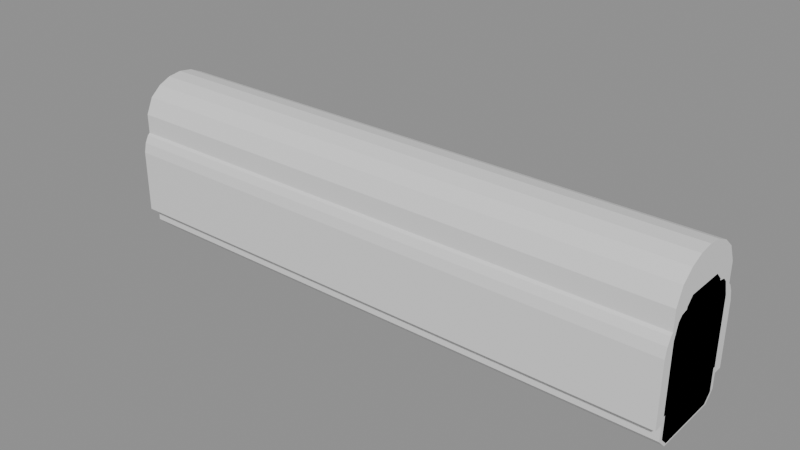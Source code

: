 # Source: Ver2.blend  (saved by Blender 5.2.45; exported with 4.5.12 LTS)
import bpy
from mathutils import Matrix  # noqa: F401  (used for matrix-valued properties, if any)

bpy.ops.wm.read_factory_settings(use_empty=True)
scene = bpy.context.scene
scene.name = 'Scene'

# ---- materials (node trees are filled in below, after node groups)
mat_x = bpy.data.materials.new('車両外形_色')
mat_x.roughness = 0.5
mat_x_1 = bpy.data.materials.new('車両限界_色')
mat_x_1.roughness = 0.5
mat_001 = bpy.data.materials.new('建築限界_色.001')
mat_001.diffuse_color = (0.12, 0.68, 0.42, 1.0)

# ---- material node trees
mat_x.use_nodes = True; mat_x.node_tree.nodes.clear()
_N = mat_x.node_tree.nodes; _L = mat_x.node_tree.links
n0 = _N.new('ShaderNodeBsdfPrincipled'); n0.name = 'Principled BSDF'; n0.location = (-200, 100)
n0.inputs[10].default_value = 0.005
n1 = _N.new('ShaderNodeOutputMaterial'); n1.name = 'Material Output'; n1.location = (200, 100)
n2 = _N.new('ShaderNodeNormalMap'); n2.name = 'Normal Map'; n2.location = (-600, -600)
n2.label = 'Normal/Map'
n2.width = 160
n2.inputs[0].default_value = 0.0
_L.new(n0.outputs[0], n1.inputs[0])
_L.new(n2.outputs[0], n0.inputs[5])
n1.is_active_output = True
mat_x_1.use_nodes = True; mat_x_1.node_tree.nodes.clear()
_N = mat_x_1.node_tree.nodes; _L = mat_x_1.node_tree.links
n0 = _N.new('ShaderNodeBsdfPrincipled'); n0.name = 'Principled BSDF'; n0.location = (-200, 100)
n0.inputs[10].default_value = 0.005
n1 = _N.new('ShaderNodeOutputMaterial'); n1.name = 'Material Output'; n1.location = (200, 100)
n2 = _N.new('ShaderNodeNormalMap'); n2.name = 'Normal Map'; n2.location = (-600, -600)
n2.label = 'Normal/Map'
n2.width = 160
n2.inputs[0].default_value = 0.0
_L.new(n0.outputs[0], n1.inputs[0])
_L.new(n2.outputs[0], n0.inputs[5])
n1.is_active_output = True
mat_001.use_nodes = True; mat_001.node_tree.nodes.clear()
_N = mat_001.node_tree.nodes; _L = mat_001.node_tree.links
n0 = _N.new('ShaderNodeBsdfPrincipled'); n0.name = 'Principled BSDF'; n0.location = (-200, 100)
n0.inputs[10].default_value = 0.005
n1 = _N.new('ShaderNodeOutputMaterial'); n1.name = 'Material Output'; n1.location = (200, 100)
_L.new(n0.outputs[0], n1.inputs[0])
n1.is_active_output = True

# ---- meshes
me_x = bpy.data.meshes.new('車両外形')
me_x.from_pydata([(-10.0, 1.1, 0.1), (-10.0, 1.38, 0.4), (-10.0, 1.38, 1.2), (-10.0, 1.45, 1.2), (-10.0, 1.45, 3.45), (-10.0, 1.1, 4.15), (-10.0, 0.9, 4.2), (-10.0, 0.6, 4.3), (-10.0, -0.6, 4.3), (-10.0, -0.9, 4.2), (-10.0, -1.1, 4.15), (-10.0, -1.45, 3.45), (-10.0, -1.45, 1.2), (-10.0, -1.38, 1.2), (-10.0, -1.38, 0.4), (-10.0, -1.1, 0.1), (10.0, 1.1, 0.1), (10.0, 1.38, 0.4), (10.0, 1.38, 1.2), (10.0, 1.45, 1.2), (10.0, 1.45, 3.45), (10.0, 1.1, 4.15), (10.0, 0.9, 4.2), (10.0, 0.6, 4.3), (10.0, -0.6, 4.3), (10.0, -0.9, 4.2), (10.0, -1.1, 4.15), (10.0, -1.45, 3.45), (10.0, -1.45, 1.2), (10.0, -1.38, 1.2), (10.0, -1.38, 0.4), (10.0, -1.1, 0.1), (-10.25, 0.18, 0.75), (-10.25, 0.18, 1.05), (-10.25, -0.18, 1.05), (-10.25, -0.18, 0.75), (-9.95, 0.18, 0.75), (-9.95, 0.18, 1.05), (-9.95, -0.18, 1.05), (-9.95, -0.18, 0.75), (9.95, 0.18, 0.75), (9.95, 0.18, 1.05), (9.95, -0.18, 1.05), (9.95, -0.18, 0.75), (10.25, 0.18, 0.75), (10.25, 0.18, 1.05), (10.25, -0.18, 1.05), (10.25, -0.18, 0.75), (5.0, 0.65, 4.29), (5.0, 0.65, 4.515), (5.0, -0.65, 4.515), (5.0, -0.65, 4.29), (7.0, 0.65, 4.29), (7.0, 0.65, 4.515), (7.0, -0.65, 4.515), (7.0, -0.65, 4.29), (-10.0, -1.3, 4.0), (10.0, -1.3, 4.0), (-10.0, 1.3, 4.0), (10.0, 1.3, 4.0)], [], [(15, 14, 13, 12, 11, 56, 10, 9, 8, 7, 6, 5, 58, 4, 3, 2, 1, 0), (16, 17, 18, 19, 20, 59, 21, 22, 23, 24, 25, 26, 57, 27, 28, 29, 30, 31), (0, 1, 17, 16), (1, 2, 18, 17), (2, 3, 19, 18), (3, 4, 20, 19), (58, 5, 21, 59), (5, 6, 22, 21), (6, 7, 23, 22), (7, 8, 24, 23), (8, 9, 25, 24), (9, 10, 26, 25), (56, 11, 27, 57), (11, 12, 28, 27), (12, 13, 29, 28), (13, 14, 30, 29), (14, 15, 31, 30), (15, 0, 16, 31), (35, 34, 33, 32), (36, 37, 38, 39), (32, 33, 37, 36), (33, 34, 38, 37), (34, 35, 39, 38), (35, 32, 36, 39), (43, 42, 41, 40), (44, 45, 46, 47), (40, 41, 45, 44), (41, 42, 46, 45), (42, 43, 47, 46), (43, 40, 44, 47), (51, 50, 49, 48), (52, 53, 54, 55), (48, 49, 53, 52), (49, 50, 54, 53), (50, 51, 55, 54), (51, 48, 52, 55), (10, 56, 57, 26), (4, 58, 59, 20)])
me_x.polygons.foreach_set('use_smooth', [True] * 38)
_k = set([(0, 1), (0, 15), (0, 16), (1, 2), (1, 17), (2, 3), (2, 18), (3, 4), (3, 19), (4, 20), (4, 58), (5, 6), (5, 21), (5, 58), (6, 7), (6, 22), (7, 8), (7, 23), (8, 9), (8, 24), (9, 10), (9, 25), (10, 26), (10, 56), (11, 12), (11, 27), (11, 56), (12, 13), (12, 28), (13, 14), (13, 29), (14, 15), (14, 30), (15, 31), (16, 17), (16, 31), (17, 18), (18, 19), (19, 20), (20, 59), (21, 22), (21, 59), (22, 23), (23, 24), (24, 25), (25, 26), (26, 57), (27, 28), (27, 57), (28, 29), (29, 30), (30, 31), (32, 33), (32, 35), (32, 36), (33, 34), (33, 37), (34, 35), (34, 38), (35, 39), (36, 37), (36, 39), (37, 38), (38, 39), (40, 41), (40, 43), (40, 44), (41, 42), (41, 45), (42, 43), (42, 46), (43, 47), (44, 45), (44, 47), (45, 46), (46, 47), (48, 49), (48, 51), (48, 52), (49, 50), (49, 53), (50, 51), (50, 54), (51, 55), (52, 53), (52, 55), (53, 54), (54, 55)])
me_x.attributes.new('sharp_edge', 'BOOLEAN', 'EDGE').data.foreach_set('value', [ (min(e.vertices), max(e.vertices)) in _k for e in me_x.edges])
me_x.materials.append(mat_x)
me_x.update()
me_x.normals_split_custom_set([tuple(v) for v in zip(*[iter([-1.0, -8.222e-08, 0.0, -1.0, -8.222e-08, 0.0, -1.0, -8.222e-08, 0.0, -1.0, -8.222e-08, 0.0, -1.0, -8.222e-08, 0.0, -1.0, -8.222e-08, 0.0, -1.0, -8.222e-08, 0.0, -1.0, -8.222e-08, 0.0, -1.0, -8.222e-08, 0.0, -1.0, -8.222e-08, 0.0, -1.0, -8.222e-08, 0.0, -1.0, -8.222e-08, 0.0, -1.0, -8.222e-08, 0.0, -1.0, -8.222e-08, 0.0, -1.0, -8.222e-08, 0.0, -1.0, -8.222e-08, 0.0, -1.0, -8.222e-08, 0.0, -1.0, -8.222e-08, 0.0, 1.0, 8.222e-08, 0.0, 1.0, 8.222e-08, 0.0, 1.0, 8.222e-08, 0.0, 1.0, 8.222e-08, 0.0, 1.0, 8.222e-08, 0.0, 1.0, 8.222e-08, 0.0, 1.0, 8.222e-08, 0.0, 1.0, 8.222e-08, 0.0, 1.0, 8.222e-08, 0.0, 1.0, 8.222e-08, 0.0, 1.0, 8.222e-08, 0.0, 1.0, 8.222e-08, 0.0, 1.0, 8.222e-08, 0.0, 1.0, 8.222e-08, 0.0, 1.0, 8.222e-08, 0.0, 1.0, 8.222e-08, 0.0, 1.0, 8.222e-08, 0.0, 1.0, 8.222e-08, 0.0, 0.0, 0.7311, -0.6823, 0.0, 0.7311, -0.6823, 0.0, 0.7311, -0.6823, 0.0, 0.7311, -0.6823, 0.0, 1.0, 0.0, 0.0, 1.0, 0.0, 0.0, 1.0, 0.0, 0.0, 1.0, 0.0, 0.0, 0.0, -1.0, 0.0, 0.0, -1.0, 0.0, 0.0, -1.0, 0.0, 0.0, -1.0, 0.0, 1.0, 0.0, 0.0, 1.0, 0.0, 0.0, 1.0, 0.0, 0.0, 1.0, 0.0, 0.0, 0.8272, 0.562, 0.0, 0.6, 0.8, 0.0, 0.6, 0.8, 0.0, 0.8272, 0.562, 0.0, 0.2425, 0.9701, 0.0, 0.2425, 0.9701, 0.0, 0.2425, 0.9701, 0.0, 0.2425, 0.9701, 0.0, 0.3162, 0.9487, 0.0, 0.3162, 0.9487, 0.0, 0.3162, 0.9487, 0.0, 0.3162, 0.9487, 0.0, 0.0, 1.0, 0.0, 0.0, 1.0, 0.0, 0.0, 1.0, 0.0, 0.0, 1.0, 0.0, -0.3162, 0.9487, 0.0, -0.3162, 0.9487, 0.0, -0.3162, 0.9487, 0.0, -0.3162, 0.9487, 0.0, -0.2425, 0.9701, 0.0, -0.2425, 0.9701, 0.0, -0.2425, 0.9701, 0.0, -0.2425, 0.9701, 0.0, -0.8272, 0.562, 0.0, -0.9648, 0.2631, 0.0, -0.9648, 0.2631, 0.0, -0.8272, 0.562, 0.0, -1.0, 0.0, 0.0, -1.0, 0.0, 0.0, -1.0, 0.0, 0.0, -1.0, 0.0, 0.0, 0.0, -1.0, 0.0, 0.0, -1.0, 0.0, 0.0, -1.0, 0.0, 0.0, -1.0, 0.0, -1.0, 0.0, 0.0, -1.0, 0.0, 0.0, -1.0, 0.0, 0.0, -1.0, 0.0, 0.0, -0.7311, -0.6823, 0.0, -0.7311, -0.6823, 0.0, -0.7311, -0.6823, 0.0, -0.7311, -0.6823, 0.0, 0.0, -1.0, 0.0, 0.0, -1.0, 0.0, 0.0, -1.0, 0.0, 0.0, -1.0, -1.0, 0.0, 0.0, -1.0, 0.0, 0.0, -1.0, 0.0, 0.0, -1.0, 0.0, 0.0, 1.0, 0.0, 0.0, 1.0, 0.0, 0.0, 1.0, 0.0, 0.0, 1.0, 0.0, 0.0, 0.0, 1.0, 0.0, 0.0, 1.0, 0.0, 0.0, 1.0, 0.0, 0.0, 1.0, 0.0, 0.0, 0.0, 1.0, 0.0, 0.0, 1.0, 0.0, 0.0, 1.0, 0.0, 0.0, 1.0, 0.0, -1.0, 0.0, 0.0, -1.0, 0.0, 0.0, -1.0, 0.0, 0.0, -1.0, 0.0, 0.0, 0.0, -1.0, 0.0, 0.0, -1.0, 0.0, 0.0, -1.0, 0.0, 0.0, -1.0, -1.0, 0.0, 0.0, -1.0, 0.0, 0.0, -1.0, 0.0, 0.0, -1.0, 0.0, 0.0, 1.0, 0.0, 0.0, 1.0, 0.0, 0.0, 1.0, 0.0, 0.0, 1.0, 0.0, 0.0, 0.0, 1.0, 0.0, 0.0, 1.0, 0.0, 0.0, 1.0, 0.0, 0.0, 1.0, 0.0, 0.0, 0.0, 1.0, 0.0, 0.0, 1.0, 0.0, 0.0, 1.0, 0.0, 0.0, 1.0, 0.0, -1.0, 0.0, 0.0, -1.0, 0.0, 0.0, -1.0, 0.0, 0.0, -1.0, 0.0, 0.0, 0.0, -1.0, 0.0, 0.0, -1.0, 0.0, 0.0, -1.0, 0.0, 0.0, -1.0, -1.0, 0.0, 0.0, -1.0, 0.0, 0.0, -1.0, 0.0, 0.0, -1.0, 0.0, 0.0, 1.0, 0.0, 0.0, 1.0, 0.0, 0.0, 1.0, 0.0, 0.0, 1.0, 0.0, 0.0, 0.0, 1.0, 0.0, 0.0, 1.0, 0.0, 0.0, 1.0, 0.0, 0.0, 1.0, 0.0, 0.0, 0.0, 1.0, 0.0, 0.0, 1.0, 0.0, 0.0, 1.0, 0.0, 0.0, 1.0, 0.0, -1.0, 0.0, 0.0, -1.0, 0.0, 0.0, -1.0, 0.0, 0.0, -1.0, 0.0, 0.0, 0.0, -1.0, 0.0, 0.0, -1.0, 0.0, 0.0, -1.0, 0.0, 0.0, -1.0, 0.0, -0.6, 0.8, 0.0, -0.8272, 0.562, 0.0, -0.8272, 0.562, 0.0, -0.6, 0.8, 0.0, 0.9648, 0.2631, 0.0, 0.8272, 0.562, 0.0, 0.8272, 0.562, 0.0, 0.9648, 0.2631])] * 3)])
me_x_1 = bpy.data.meshes.new('車両限界')
me_x_1.from_pydata([(-10.25, 1.145, 0.075), (-10.25, 1.425, 0.355), (-10.25, 1.425, 1.16), (-10.25, 1.5, 1.16), (-10.25, 1.5, 3.5), (-10.25, 1.2, 4.15), (-10.25, 0.95, 4.2), (-10.25, 0.95, 4.265), (-10.25, 0.7, 4.515), (-10.25, -0.7, 4.515), (-10.25, -0.95, 4.265), (-10.25, -0.95, 4.2), (-10.25, -1.2, 4.15), (-10.25, -1.5, 3.5), (-10.25, -1.5, 1.16), (-10.25, -1.425, 1.16), (-10.25, -1.425, 0.355), (-10.25, -1.145, 0.075), (10.25, 1.145, 0.075), (10.25, 1.425, 0.355), (10.25, 1.425, 1.16), (10.25, 1.5, 1.16), (10.25, 1.5, 3.5), (10.25, 1.2, 4.15), (10.25, 0.95, 4.2), (10.25, 0.95, 4.265), (10.25, 0.7, 4.515), (10.25, -0.7, 4.515), (10.25, -0.95, 4.265), (10.25, -0.95, 4.2), (10.25, -1.2, 4.15), (10.25, -1.5, 3.5), (10.25, -1.5, 1.16), (10.25, -1.425, 1.16), (10.25, -1.425, 0.355), (10.25, -1.145, 0.075), (-10.25, -1.35, 4.0), (10.25, -1.35, 4.0), (-10.25, 1.35, 4.0), (10.25, 1.35, 4.0)], [], [(17, 16, 15, 14, 13, 36, 12, 11, 10, 9, 8, 7, 6, 5, 38, 4, 3, 2, 1, 0), (18, 19, 20, 21, 22, 39, 23, 24, 25, 26, 27, 28, 29, 30, 37, 31, 32, 33, 34, 35), (0, 1, 19, 18), (1, 2, 20, 19), (2, 3, 21, 20), (3, 4, 22, 21), (38, 5, 23, 39), (5, 6, 24, 23), (6, 7, 25, 24), (7, 8, 26, 25), (8, 9, 27, 26), (9, 10, 28, 27), (10, 11, 29, 28), (11, 12, 30, 29), (36, 13, 31, 37), (13, 14, 32, 31), (14, 15, 33, 32), (15, 16, 34, 33), (16, 17, 35, 34), (17, 0, 18, 35), (12, 36, 37, 30), (4, 38, 39, 22)])
me_x_1.polygons.foreach_set('use_smooth', [True] * 22)
_k = set([(0, 1), (0, 17), (0, 18), (1, 2), (1, 19), (2, 3), (2, 20), (3, 4), (3, 21), (4, 22), (4, 38), (5, 6), (5, 23), (5, 38), (6, 7), (6, 24), (7, 8), (7, 25), (8, 9), (8, 26), (9, 10), (9, 27), (10, 11), (10, 28), (11, 12), (11, 29), (12, 30), (12, 36), (13, 14), (13, 31), (13, 36), (14, 15), (14, 32), (15, 16), (15, 33), (16, 17), (16, 34), (17, 35), (18, 19), (18, 35), (19, 20), (20, 21), (21, 22), (22, 39), (23, 24), (23, 39), (24, 25), (25, 26), (26, 27), (27, 28), (28, 29), (29, 30), (30, 37), (31, 32), (31, 37), (32, 33), (33, 34), (34, 35)])
me_x_1.attributes.new('sharp_edge', 'BOOLEAN', 'EDGE').data.foreach_set('value', [ (min(e.vertices), max(e.vertices)) in _k for e in me_x_1.edges])
me_x_1.materials.append(mat_x_1)
me_x_1.update()
me_x_1.normals_split_custom_set([tuple(v) for v in zip(*[iter([-1.0, 9.548e-08, 0.0, -1.0, 9.548e-08, 0.0, -1.0, 9.548e-08, 0.0, -1.0, 9.548e-08, 0.0, -1.0, 9.548e-08, 0.0, -1.0, 9.548e-08, 0.0, -1.0, 9.548e-08, 0.0, -1.0, 9.548e-08, 0.0, -1.0, 9.548e-08, 0.0, -1.0, 9.548e-08, 0.0, -1.0, 9.548e-08, 0.0, -1.0, 9.548e-08, 0.0, -1.0, 9.548e-08, 0.0, -1.0, 9.548e-08, 0.0, -1.0, 9.548e-08, 0.0, -1.0, 9.548e-08, 0.0, -1.0, 9.548e-08, 0.0, -1.0, 9.548e-08, 0.0, -1.0, 9.548e-08, 0.0, -1.0, 9.548e-08, 0.0, 1.0, -9.548e-08, 0.0, 1.0, -9.548e-08, 0.0, 1.0, -9.548e-08, 0.0, 1.0, -9.548e-08, 0.0, 1.0, -9.548e-08, 0.0, 1.0, -9.548e-08, 0.0, 1.0, -9.548e-08, 0.0, 1.0, -9.548e-08, 0.0, 1.0, -9.548e-08, 0.0, 1.0, -9.548e-08, 0.0, 1.0, -9.548e-08, 0.0, 1.0, -9.548e-08, 0.0, 1.0, -9.548e-08, 0.0, 1.0, -9.548e-08, 0.0, 1.0, -9.548e-08, 0.0, 1.0, -9.548e-08, 0.0, 1.0, -9.548e-08, 0.0, 1.0, -9.548e-08, 0.0, 1.0, -9.548e-08, 0.0, 1.0, -9.548e-08, 0.0, 0.0, 0.7071, -0.7071, 0.0, 0.7071, -0.7071, 0.0, 0.7071, -0.7071, 0.0, 0.7071, -0.7071, 0.0, 1.0, 0.0, 0.0, 1.0, 0.0, 0.0, 1.0, 0.0, 0.0, 1.0, 0.0, 0.0, 0.0, -1.0, 0.0, 0.0, -1.0, 0.0, 0.0, -1.0, 0.0, 0.0, -1.0, 0.0, 1.0, 0.0, 0.0, 1.0, 0.0, 0.0, 1.0, 0.0, 0.0, 1.0, 0.0, 0.0, 0.8585, 0.5128, 0.0, 0.7071, 0.7071, 0.0, 0.7071, 0.7071, 0.0, 0.8585, 0.5128, 0.0, 0.1961, 0.9806, 0.0, 0.1961, 0.9806, 0.0, 0.1961, 0.9806, 0.0, 0.1961, 0.9806, 0.0, 1.0, 0.0, 0.0, 1.0, 0.0, 0.0, 1.0, 0.0, 0.0, 1.0, 0.0, 0.0, 0.7071, 0.7071, 0.0, 0.7071, 0.7071, 0.0, 0.7071, 0.7071, 0.0, 0.7071, 0.7071, 0.0, 0.0, 1.0, 0.0, 0.0, 1.0, 0.0, 0.0, 1.0, 0.0, 0.0, 1.0, 0.0, -0.7071, 0.7071, 0.0, -0.7071, 0.7071, 0.0, -0.7071, 0.7071, 0.0, -0.7071, 0.7071, 0.0, -1.0, 0.0, 0.0, -1.0, 0.0, 0.0, -1.0, 0.0, 0.0, -1.0, 0.0, 0.0, -0.1961, 0.9806, 0.0, -0.1961, 0.9806, 0.0, -0.1961, 0.9806, 0.0, -0.1961, 0.9806, 0.0, -0.8585, 0.5128, 0.0, -0.9578, 0.2873, 0.0, -0.9578, 0.2873, 0.0, -0.8585, 0.5128, 0.0, -1.0, 0.0, 0.0, -1.0, 0.0, 0.0, -1.0, 0.0, 0.0, -1.0, 0.0, 0.0, 0.0, -1.0, 0.0, 0.0, -1.0, 0.0, 0.0, -1.0, 0.0, 0.0, -1.0, 0.0, -1.0, 0.0, 0.0, -1.0, 0.0, 0.0, -1.0, 0.0, 0.0, -1.0, 0.0, 0.0, -0.7071, -0.7071, 0.0, -0.7071, -0.7071, 0.0, -0.7071, -0.7071, 0.0, -0.7071, -0.7071, 0.0, 0.0, -1.0, 0.0, 0.0, -1.0, 0.0, 0.0, -1.0, 0.0, 0.0, -1.0, 0.0, -0.7071, 0.7071, 0.0, -0.8585, 0.5128, 0.0, -0.8585, 0.5128, 0.0, -0.7071, 0.7071, 0.0, 0.9578, 0.2873, 0.0, 0.8585, 0.5128, 0.0, 0.8585, 0.5128, 0.0, 0.9578, 0.2873])] * 3)])
me_001 = bpy.data.meshes.new('建築限界.001')
me_001.from_pydata([(-10.25, 1.225, 0.025), (-10.25, 1.575, 0.375), (-10.25, 1.575, 0.92), (-10.25, 1.9, 0.92), (-10.25, 1.9, 3.156), (-10.25, 1.824, 3.5), (-10.25, 1.696, 3.75), (-10.25, 1.61, 3.823), (-10.25, 1.61, 3.91), (-10.25, 1.61, 4.515), (-10.25, 1.35, 5.091), (-10.25, 0.95, 5.429), (-10.25, 0.5, 5.629), (-10.25, 0.001, 5.699), (-10.25, -0.001, 5.699), (-10.25, -0.5, 5.629), (-10.25, -0.95, 5.429), (-10.25, -1.35, 5.091), (-10.25, -1.61, 4.515), (-10.25, -1.61, 3.91), (-10.25, -1.61, 3.823), (-10.25, -1.696, 3.75), (-10.25, -1.824, 3.5), (-10.25, -1.9, 3.156), (-10.25, -1.9, 0.92), (-10.25, -1.575, 0.92), (-10.25, -1.575, 0.375), (-10.25, -1.225, 0.025), (10.25, 1.225, 0.025), (10.25, 1.575, 0.375), (10.25, 1.575, 0.92), (10.25, 1.9, 0.92), (10.25, 1.9, 3.156), (10.25, 1.824, 3.5), (10.25, 1.696, 3.75), (10.25, 1.61, 3.823), (10.25, 1.61, 3.91), (10.25, 1.61, 4.515), (10.25, 1.35, 5.091), (10.25, 0.95, 5.429), (10.25, 0.5, 5.629), (10.25, 0.001, 5.699), (10.25, -0.001, 5.699), (10.25, -0.5, 5.629), (10.25, -0.95, 5.429), (10.25, -1.35, 5.091), (10.25, -1.61, 4.515), (10.25, -1.61, 3.91), (10.25, -1.61, 3.823), (10.25, -1.696, 3.75), (10.25, -1.824, 3.5), (10.25, -1.9, 3.156), (10.25, -1.9, 0.92), (10.25, -1.575, 0.92), (10.25, -1.575, 0.375), (10.25, -1.225, 0.025)], [], [(27, 26, 25, 24, 23, 22, 21, 20, 19, 18, 17, 16, 15, 14, 13, 12, 11, 10, 9, 8, 7, 6, 5, 4, 3, 2, 1, 0), (28, 29, 30, 31, 32, 33, 34, 35, 36, 37, 38, 39, 40, 41, 42, 43, 44, 45, 46, 47, 48, 49, 50, 51, 52, 53, 54, 55), (0, 1, 29, 28), (1, 2, 30, 29), (2, 3, 31, 30), (3, 4, 32, 31), (4, 5, 33, 32), (5, 6, 34, 33), (6, 7, 35, 34), (7, 8, 36, 35), (8, 9, 37, 36), (9, 10, 38, 37), (10, 11, 39, 38), (11, 12, 40, 39), (12, 13, 41, 40), (13, 14, 42, 41), (14, 15, 43, 42), (15, 16, 44, 43), (16, 17, 45, 44), (17, 18, 46, 45), (18, 19, 47, 46), (19, 20, 48, 47), (20, 21, 49, 48), (21, 22, 50, 49), (22, 23, 51, 50), (23, 24, 52, 51), (24, 25, 53, 52), (25, 26, 54, 53), (26, 27, 55, 54), (27, 0, 28, 55)])
me_001.materials.append(mat_001)
me_001.update()

# ---- objects
ob_x = bpy.data.objects.new('車両外形', me_x)
ob_x_1 = bpy.data.objects.new('車両限界', me_x_1)
ob_x_2 = bpy.data.objects.new('建築限界', me_001)

# ---- transforms, parenting, visibility, modifiers, constraints
ob_x.location = (0.0, 0.0, 0.0)
ob_x.color = (0.8, 0.8, 0.8, 1.0)
ob_x_1.location = (0.0, 0.0, 0.0)
ob_x_1.color = (0.8, 0.8, 0.8, 1.0)
ob_x_1.display_type = 'WIRE'
ob_x_1.show_in_front = True
ob_x_2.location = (0.0, 0.0, 0.0)
ob_x_2.color = (0.12, 0.68, 0.42, 1.0)
ob_x_2.display_type = 'WIRE'
ob_x_2.show_in_front = True

# ---- collection membership
scene.collection.objects.link(ob_x)
scene.collection.objects.link(ob_x_1)
scene.collection.objects.link(ob_x_2)

# ---- scene / render settings (as saved in the file)
scene.frame_start = 1; scene.frame_end = 250; scene.frame_set(1)
scene.render.engine = 'BLENDER_EEVEE_NEXT'
scene.render.bake_bias = 0.0
scene.render.bake_samples = 0
scene.render.compositor_device = 'GPU'
scene.eevee.use_volume_custom_range = False
scene.eevee.fast_gi_thickness_near = 0.1
scene.eevee.fast_gi_thickness_far = 0.0
scene.eevee.ray_tracing_options.screen_trace_thickness = 0.1
bpy.context.view_layer.update()

# ---- added for rendering (the .blend has no active camera and no usable light): camera, sun + grey world if the file has none
cam_auto = bpy.data.cameras.new('AutoCamera')
cam_auto.lens = 50.0
cam_auto.sensor_width = 36.0
cam_auto.clip_end = 1000.0
ob_auto_camera = bpy.data.objects.new('AutoCamera', cam_auto)
scene.collection.objects.link(ob_auto_camera)
ob_auto_camera.location = (20.0714, -24.0857, 18.9191)
ob_auto_camera.rotation_euler = (1.09748, -7.21219e-08, 0.694738)
scene.camera = ob_auto_camera
light_auto_sun = bpy.data.lights.new('AutoSun', 'SUN')
light_auto_sun.energy = 3.0
light_auto_sun.angle = 0.0523599
ob_auto_sun = bpy.data.objects.new('AutoSun', light_auto_sun)
scene.collection.objects.link(ob_auto_sun)
ob_auto_sun.rotation_euler = (0.872665, 0.174533, 0.523599)
if scene.world is None:
    world_auto = bpy.data.worlds.new('AutoWorld')
    world_auto.color = (0.3, 0.3, 0.3)
    scene.world = world_auto
bpy.context.view_layer.update()
